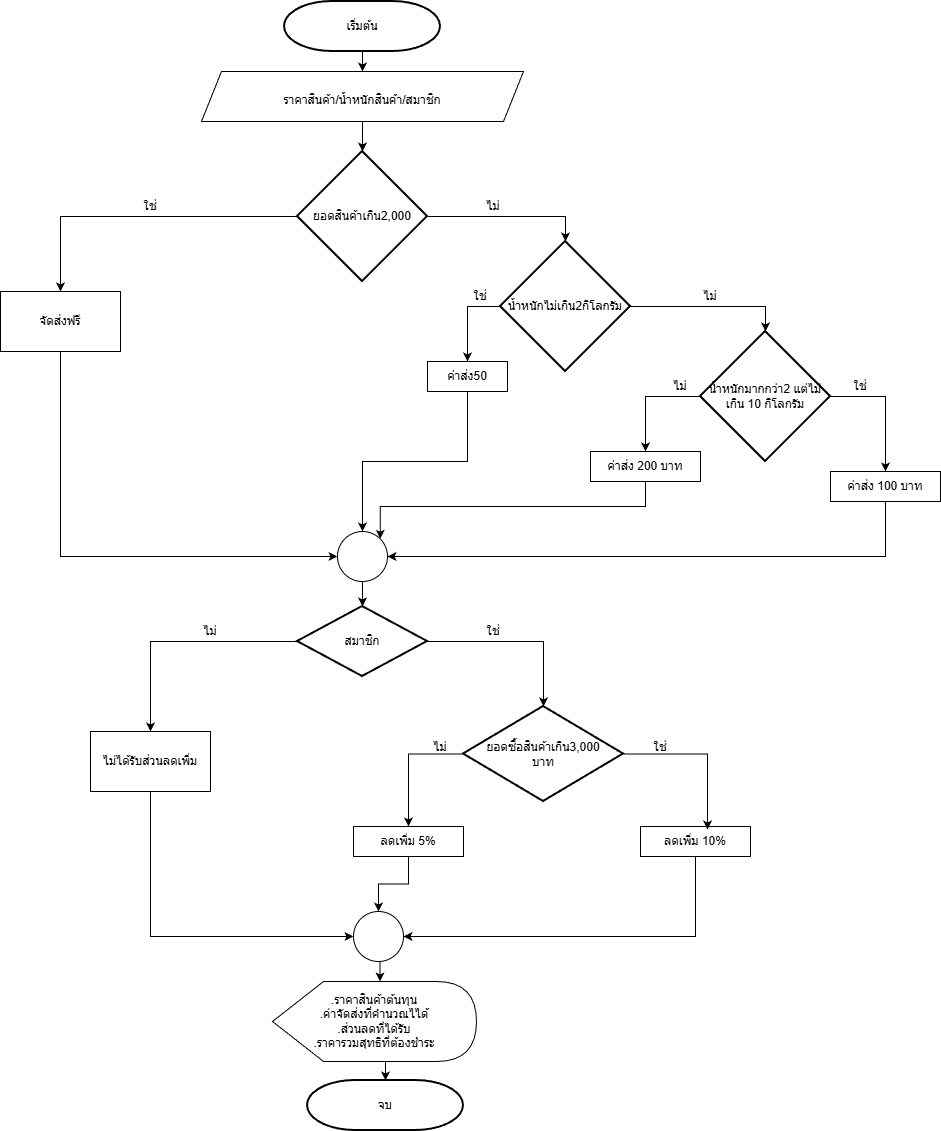

The diagram above was exported from draw.io. Its source (the exported page's mxGraphModel, read from the mxfile embedded in the PNG):
<mxGraphModel dx="1426" dy="785" grid="1" gridSize="10" guides="1" tooltips="1" connect="1" arrows="1" fold="1" page="1" pageScale="1" pageWidth="827" pageHeight="1169" math="0" shadow="0">
  <root>
    <mxCell id="0" />
    <mxCell id="1" parent="0" />
    <mxCell id="KpQLoVRCJmkvTAfyHd_g-5" edge="1" parent="1" source="KpQLoVRCJmkvTAfyHd_g-3" style="edgeStyle=orthogonalEdgeStyle;rounded=0;orthogonalLoop=1;jettySize=auto;html=1;exitX=0.5;exitY=1;exitDx=0;exitDy=0;exitPerimeter=0;entryX=0.5;entryY=0;entryDx=0;entryDy=0;" target="KpQLoVRCJmkvTAfyHd_g-4">
      <mxGeometry relative="1" as="geometry" />
    </mxCell>
    <mxCell id="KpQLoVRCJmkvTAfyHd_g-3" parent="1" style="strokeWidth=2;html=1;shape=mxgraph.flowchart.terminator;whiteSpace=wrap;fontSize=12;" value="เริ่มต้น" vertex="1">
      <mxGeometry height="50" width="156" x="324" y="40" as="geometry" />
    </mxCell>
    <mxCell id="KpQLoVRCJmkvTAfyHd_g-4" parent="1" style="shape=parallelogram;perimeter=parallelogramPerimeter;whiteSpace=wrap;html=1;fixedSize=1;fontSize=21;" value="&lt;font style=&quot;font-size: 12px;&quot;&gt;ราคาสินค้า/น้ำหนักสินค้า/สมาชิก&lt;/font&gt;" vertex="1">
      <mxGeometry height="50" width="322" x="241" y="110" as="geometry" />
    </mxCell>
    <mxCell id="KpQLoVRCJmkvTAfyHd_g-13" edge="1" parent="1" source="KpQLoVRCJmkvTAfyHd_g-6" style="edgeStyle=orthogonalEdgeStyle;rounded=0;orthogonalLoop=1;jettySize=auto;html=1;exitX=0;exitY=0.5;exitDx=0;exitDy=0;exitPerimeter=0;entryX=0.5;entryY=0;entryDx=0;entryDy=0;" target="KpQLoVRCJmkvTAfyHd_g-8">
      <mxGeometry relative="1" as="geometry" />
    </mxCell>
    <mxCell id="KpQLoVRCJmkvTAfyHd_g-6" parent="1" style="strokeWidth=2;html=1;shape=mxgraph.flowchart.decision;whiteSpace=wrap;" value="ยอดสินค้าเกิน2,000" vertex="1">
      <mxGeometry height="130" width="130" x="337" y="190" as="geometry" />
    </mxCell>
    <mxCell id="KpQLoVRCJmkvTAfyHd_g-7" edge="1" parent="1" source="KpQLoVRCJmkvTAfyHd_g-4" style="edgeStyle=orthogonalEdgeStyle;rounded=0;orthogonalLoop=1;jettySize=auto;html=1;exitX=0.5;exitY=1;exitDx=0;exitDy=0;entryX=0.5;entryY=0;entryDx=0;entryDy=0;entryPerimeter=0;" target="KpQLoVRCJmkvTAfyHd_g-6">
      <mxGeometry relative="1" as="geometry" />
    </mxCell>
    <mxCell id="KpQLoVRCJmkvTAfyHd_g-8" parent="1" style="rounded=0;whiteSpace=wrap;html=1;" value="จัดส่งฟรี" vertex="1">
      <mxGeometry height="60" width="120" x="40" y="330" as="geometry" />
    </mxCell>
    <mxCell id="KpQLoVRCJmkvTAfyHd_g-17" edge="1" parent="1" source="KpQLoVRCJmkvTAfyHd_g-11" style="edgeStyle=orthogonalEdgeStyle;rounded=0;orthogonalLoop=1;jettySize=auto;html=1;exitX=0;exitY=0.5;exitDx=0;exitDy=0;exitPerimeter=0;" target="KpQLoVRCJmkvTAfyHd_g-16">
      <mxGeometry relative="1" as="geometry" />
    </mxCell>
    <mxCell id="KpQLoVRCJmkvTAfyHd_g-11" parent="1" style="strokeWidth=2;html=1;shape=mxgraph.flowchart.decision;whiteSpace=wrap;" value="น้ำหนักไม่เกิน2กิโลกรัม" vertex="1">
      <mxGeometry height="130" width="130" x="540" y="280" as="geometry" />
    </mxCell>
    <mxCell id="KpQLoVRCJmkvTAfyHd_g-12" edge="1" parent="1" source="KpQLoVRCJmkvTAfyHd_g-6" style="edgeStyle=orthogonalEdgeStyle;rounded=0;orthogonalLoop=1;jettySize=auto;html=1;exitX=1;exitY=0.5;exitDx=0;exitDy=0;exitPerimeter=0;entryX=0.5;entryY=0;entryDx=0;entryDy=0;entryPerimeter=0;" target="KpQLoVRCJmkvTAfyHd_g-11">
      <mxGeometry relative="1" as="geometry" />
    </mxCell>
    <mxCell id="KpQLoVRCJmkvTAfyHd_g-14" parent="1" style="text;html=1;whiteSpace=wrap;strokeColor=none;fillColor=none;align=center;verticalAlign=middle;rounded=0;" value="ใช่" vertex="1">
      <mxGeometry height="30" width="60" x="160" y="230" as="geometry" />
    </mxCell>
    <mxCell id="KpQLoVRCJmkvTAfyHd_g-15" parent="1" style="text;html=1;whiteSpace=wrap;strokeColor=none;fillColor=none;align=center;verticalAlign=middle;rounded=0;" value="ไม่" vertex="1">
      <mxGeometry height="30" width="60" x="503" y="230" as="geometry" />
    </mxCell>
    <mxCell id="KpQLoVRCJmkvTAfyHd_g-16" parent="1" style="rounded=0;whiteSpace=wrap;html=1;" value="ค่าส่ง50" vertex="1">
      <mxGeometry height="30" width="80" x="467" y="400" as="geometry" />
    </mxCell>
    <mxCell id="KpQLoVRCJmkvTAfyHd_g-18" parent="1" style="text;html=1;whiteSpace=wrap;strokeColor=none;fillColor=none;align=center;verticalAlign=middle;rounded=0;" value="ใช่" vertex="1">
      <mxGeometry height="30" width="60" x="490" y="320" as="geometry" />
    </mxCell>
    <mxCell id="KpQLoVRCJmkvTAfyHd_g-24" edge="1" parent="1" source="KpQLoVRCJmkvTAfyHd_g-20" style="edgeStyle=orthogonalEdgeStyle;rounded=0;orthogonalLoop=1;jettySize=auto;html=1;exitX=0;exitY=0.5;exitDx=0;exitDy=0;exitPerimeter=0;entryX=0.5;entryY=0;entryDx=0;entryDy=0;" target="KpQLoVRCJmkvTAfyHd_g-23">
      <mxGeometry relative="1" as="geometry" />
    </mxCell>
    <mxCell id="KpQLoVRCJmkvTAfyHd_g-26" edge="1" parent="1" source="KpQLoVRCJmkvTAfyHd_g-20" style="edgeStyle=orthogonalEdgeStyle;rounded=0;orthogonalLoop=1;jettySize=auto;html=1;exitX=1;exitY=0.5;exitDx=0;exitDy=0;exitPerimeter=0;entryX=0.5;entryY=0;entryDx=0;entryDy=0;" target="KpQLoVRCJmkvTAfyHd_g-25">
      <mxGeometry relative="1" as="geometry" />
    </mxCell>
    <mxCell id="KpQLoVRCJmkvTAfyHd_g-20" parent="1" style="strokeWidth=2;html=1;shape=mxgraph.flowchart.decision;whiteSpace=wrap;" value="น้ำหนักมากกว่า2 แต่ไม่&lt;div&gt;เกิน 10 กิโลกรัม&lt;/div&gt;" vertex="1">
      <mxGeometry height="130" width="130" x="740" y="370" as="geometry" />
    </mxCell>
    <mxCell id="KpQLoVRCJmkvTAfyHd_g-21" edge="1" parent="1" source="KpQLoVRCJmkvTAfyHd_g-11" style="edgeStyle=orthogonalEdgeStyle;rounded=0;orthogonalLoop=1;jettySize=auto;html=1;exitX=1;exitY=0.5;exitDx=0;exitDy=0;exitPerimeter=0;entryX=0.5;entryY=0;entryDx=0;entryDy=0;entryPerimeter=0;" target="KpQLoVRCJmkvTAfyHd_g-20">
      <mxGeometry relative="1" as="geometry" />
    </mxCell>
    <mxCell id="KpQLoVRCJmkvTAfyHd_g-22" parent="1" style="text;html=1;whiteSpace=wrap;strokeColor=none;fillColor=none;align=center;verticalAlign=middle;rounded=0;" value="ไม่" vertex="1">
      <mxGeometry height="30" width="60" x="720" y="320" as="geometry" />
    </mxCell>
    <mxCell id="KpQLoVRCJmkvTAfyHd_g-23" parent="1" style="rounded=0;whiteSpace=wrap;html=1;" value="ค่าส่ง 200 บาท" vertex="1">
      <mxGeometry height="30" width="110" x="630" y="490" as="geometry" />
    </mxCell>
    <mxCell id="KpQLoVRCJmkvTAfyHd_g-34" edge="1" parent="1" source="KpQLoVRCJmkvTAfyHd_g-25" style="edgeStyle=orthogonalEdgeStyle;rounded=0;orthogonalLoop=1;jettySize=auto;html=1;exitX=0.5;exitY=1;exitDx=0;exitDy=0;entryX=1;entryY=0.5;entryDx=0;entryDy=0;entryPerimeter=0;" target="KpQLoVRCJmkvTAfyHd_g-29">
      <mxGeometry relative="1" as="geometry">
        <mxPoint x="620" y="600" as="targetPoint" />
      </mxGeometry>
    </mxCell>
    <mxCell id="KpQLoVRCJmkvTAfyHd_g-25" parent="1" style="rounded=0;whiteSpace=wrap;html=1;" value="ค่าส่ง 100 บาท" vertex="1">
      <mxGeometry height="30" width="110" x="870" y="510" as="geometry" />
    </mxCell>
    <mxCell id="KpQLoVRCJmkvTAfyHd_g-27" parent="1" style="text;html=1;whiteSpace=wrap;strokeColor=none;fillColor=none;align=center;verticalAlign=middle;rounded=0;" value="ไม่" vertex="1">
      <mxGeometry height="30" width="60" x="690" y="410" as="geometry" />
    </mxCell>
    <mxCell id="KpQLoVRCJmkvTAfyHd_g-28" parent="1" style="text;html=1;whiteSpace=wrap;strokeColor=none;fillColor=none;align=center;verticalAlign=middle;rounded=0;" value="ใช่" vertex="1">
      <mxGeometry height="30" width="60" x="870" y="410" as="geometry" />
    </mxCell>
    <mxCell id="KpQLoVRCJmkvTAfyHd_g-36" edge="1" parent="1" source="KpQLoVRCJmkvTAfyHd_g-29" style="edgeStyle=orthogonalEdgeStyle;rounded=0;orthogonalLoop=1;jettySize=auto;html=1;exitX=0.5;exitY=1;exitDx=0;exitDy=0;exitPerimeter=0;" target="KpQLoVRCJmkvTAfyHd_g-35">
      <mxGeometry relative="1" as="geometry" />
    </mxCell>
    <mxCell id="KpQLoVRCJmkvTAfyHd_g-29" parent="1" style="verticalLabelPosition=bottom;verticalAlign=top;html=1;shape=mxgraph.flowchart.on-page_reference;" value="" vertex="1">
      <mxGeometry height="50" width="50" x="377" y="570" as="geometry" />
    </mxCell>
    <mxCell id="KpQLoVRCJmkvTAfyHd_g-31" edge="1" parent="1" source="KpQLoVRCJmkvTAfyHd_g-8" style="edgeStyle=orthogonalEdgeStyle;rounded=0;orthogonalLoop=1;jettySize=auto;html=1;exitX=0.5;exitY=1;exitDx=0;exitDy=0;entryX=0;entryY=0.5;entryDx=0;entryDy=0;entryPerimeter=0;" target="KpQLoVRCJmkvTAfyHd_g-29">
      <mxGeometry relative="1" as="geometry" />
    </mxCell>
    <mxCell id="KpQLoVRCJmkvTAfyHd_g-32" edge="1" parent="1" source="KpQLoVRCJmkvTAfyHd_g-16" style="edgeStyle=orthogonalEdgeStyle;rounded=0;orthogonalLoop=1;jettySize=auto;html=1;exitX=0.5;exitY=1;exitDx=0;exitDy=0;entryX=0.5;entryY=0;entryDx=0;entryDy=0;entryPerimeter=0;" target="KpQLoVRCJmkvTAfyHd_g-29">
      <mxGeometry relative="1" as="geometry" />
    </mxCell>
    <mxCell id="KpQLoVRCJmkvTAfyHd_g-33" edge="1" parent="1" source="KpQLoVRCJmkvTAfyHd_g-23" style="edgeStyle=orthogonalEdgeStyle;rounded=0;orthogonalLoop=1;jettySize=auto;html=1;exitX=0.5;exitY=1;exitDx=0;exitDy=0;entryX=0.855;entryY=0.145;entryDx=0;entryDy=0;entryPerimeter=0;" target="KpQLoVRCJmkvTAfyHd_g-29">
      <mxGeometry relative="1" as="geometry" />
    </mxCell>
    <mxCell id="KpQLoVRCJmkvTAfyHd_g-38" edge="1" parent="1" source="KpQLoVRCJmkvTAfyHd_g-35" style="edgeStyle=orthogonalEdgeStyle;rounded=0;orthogonalLoop=1;jettySize=auto;html=1;exitX=0;exitY=0.5;exitDx=0;exitDy=0;exitPerimeter=0;entryX=0.5;entryY=0;entryDx=0;entryDy=0;" target="KpQLoVRCJmkvTAfyHd_g-37">
      <mxGeometry relative="1" as="geometry">
        <mxPoint x="190" y="745" as="targetPoint" />
      </mxGeometry>
    </mxCell>
    <mxCell id="KpQLoVRCJmkvTAfyHd_g-35" parent="1" style="strokeWidth=2;html=1;shape=mxgraph.flowchart.decision;whiteSpace=wrap;" value="สมาชิก" vertex="1">
      <mxGeometry height="70" width="130" x="337" y="645" as="geometry" />
    </mxCell>
    <mxCell id="KpQLoVRCJmkvTAfyHd_g-37" parent="1" style="rounded=0;whiteSpace=wrap;html=1;" value="ไม่ได้รับส่วนลดเพิ่ม" vertex="1">
      <mxGeometry height="60" width="120" x="130" y="770" as="geometry" />
    </mxCell>
    <mxCell id="KpQLoVRCJmkvTAfyHd_g-39" parent="1" style="text;html=1;whiteSpace=wrap;strokeColor=none;fillColor=none;align=center;verticalAlign=middle;rounded=0;" value="ไม่" vertex="1">
      <mxGeometry height="30" width="60" x="220" y="655" as="geometry" />
    </mxCell>
    <mxCell id="KpQLoVRCJmkvTAfyHd_g-46" edge="1" parent="1" source="KpQLoVRCJmkvTAfyHd_g-41" style="edgeStyle=orthogonalEdgeStyle;rounded=0;orthogonalLoop=1;jettySize=auto;html=1;exitX=0;exitY=0.5;exitDx=0;exitDy=0;exitPerimeter=0;" target="KpQLoVRCJmkvTAfyHd_g-44">
      <mxGeometry relative="1" as="geometry" />
    </mxCell>
    <mxCell id="KpQLoVRCJmkvTAfyHd_g-41" parent="1" style="strokeWidth=2;html=1;shape=mxgraph.flowchart.decision;whiteSpace=wrap;" value="ยอดซื้อสินค้าเกิน3,000&lt;div&gt;บาท&lt;/div&gt;" vertex="1">
      <mxGeometry height="95" width="160" x="503" y="745" as="geometry" />
    </mxCell>
    <mxCell id="KpQLoVRCJmkvTAfyHd_g-42" edge="1" parent="1" source="KpQLoVRCJmkvTAfyHd_g-35" style="edgeStyle=orthogonalEdgeStyle;rounded=0;orthogonalLoop=1;jettySize=auto;html=1;exitX=1;exitY=0.5;exitDx=0;exitDy=0;exitPerimeter=0;entryX=0.5;entryY=0;entryDx=0;entryDy=0;entryPerimeter=0;" target="KpQLoVRCJmkvTAfyHd_g-41">
      <mxGeometry relative="1" as="geometry" />
    </mxCell>
    <mxCell id="KpQLoVRCJmkvTAfyHd_g-43" parent="1" style="text;html=1;whiteSpace=wrap;strokeColor=none;fillColor=none;align=center;verticalAlign=middle;rounded=0;" value="ใช่" vertex="1">
      <mxGeometry height="30" width="60" x="503" y="655" as="geometry" />
    </mxCell>
    <mxCell id="KpQLoVRCJmkvTAfyHd_g-44" parent="1" style="rounded=0;whiteSpace=wrap;html=1;" value="ลดเพิ่ม 5%" vertex="1">
      <mxGeometry height="30" width="110" x="393" y="865" as="geometry" />
    </mxCell>
    <mxCell id="KpQLoVRCJmkvTAfyHd_g-45" parent="1" style="rounded=0;whiteSpace=wrap;html=1;" value="ลดเพิ่ม 10%" vertex="1">
      <mxGeometry height="30" width="110" x="680" y="865" as="geometry" />
    </mxCell>
    <mxCell id="KpQLoVRCJmkvTAfyHd_g-47" edge="1" parent="1" source="KpQLoVRCJmkvTAfyHd_g-41" style="edgeStyle=orthogonalEdgeStyle;rounded=0;orthogonalLoop=1;jettySize=auto;html=1;exitX=1;exitY=0.5;exitDx=0;exitDy=0;exitPerimeter=0;entryX=0.609;entryY=0.1;entryDx=0;entryDy=0;entryPerimeter=0;" target="KpQLoVRCJmkvTAfyHd_g-45">
      <mxGeometry relative="1" as="geometry" />
    </mxCell>
    <mxCell id="KpQLoVRCJmkvTAfyHd_g-48" parent="1" style="verticalLabelPosition=bottom;verticalAlign=top;html=1;shape=mxgraph.flowchart.on-page_reference;" value="" vertex="1">
      <mxGeometry height="50" width="50" x="393" y="950" as="geometry" />
    </mxCell>
    <mxCell id="KpQLoVRCJmkvTAfyHd_g-49" parent="1" style="text;html=1;whiteSpace=wrap;strokeColor=none;fillColor=none;align=center;verticalAlign=middle;rounded=0;" value="ไม่" vertex="1">
      <mxGeometry height="30" width="60" x="450" y="771" as="geometry" />
    </mxCell>
    <mxCell id="KpQLoVRCJmkvTAfyHd_g-50" parent="1" style="text;html=1;whiteSpace=wrap;strokeColor=none;fillColor=none;align=center;verticalAlign=middle;rounded=0;" value="ใช่" vertex="1">
      <mxGeometry height="30" width="60" x="670" y="771" as="geometry" />
    </mxCell>
    <mxCell id="KpQLoVRCJmkvTAfyHd_g-51" edge="1" parent="1" source="KpQLoVRCJmkvTAfyHd_g-37" style="edgeStyle=orthogonalEdgeStyle;rounded=0;orthogonalLoop=1;jettySize=auto;html=1;exitX=0.5;exitY=1;exitDx=0;exitDy=0;entryX=0;entryY=0.5;entryDx=0;entryDy=0;entryPerimeter=0;" target="KpQLoVRCJmkvTAfyHd_g-48">
      <mxGeometry relative="1" as="geometry" />
    </mxCell>
    <mxCell id="KpQLoVRCJmkvTAfyHd_g-53" edge="1" parent="1" source="KpQLoVRCJmkvTAfyHd_g-45" style="edgeStyle=orthogonalEdgeStyle;rounded=0;orthogonalLoop=1;jettySize=auto;html=1;exitX=0.5;exitY=1;exitDx=0;exitDy=0;entryX=1;entryY=0.5;entryDx=0;entryDy=0;entryPerimeter=0;" target="KpQLoVRCJmkvTAfyHd_g-48">
      <mxGeometry relative="1" as="geometry" />
    </mxCell>
    <mxCell id="KpQLoVRCJmkvTAfyHd_g-54" edge="1" parent="1" source="KpQLoVRCJmkvTAfyHd_g-44" style="edgeStyle=orthogonalEdgeStyle;rounded=0;orthogonalLoop=1;jettySize=auto;html=1;exitX=0.5;exitY=1;exitDx=0;exitDy=0;entryX=0.5;entryY=0;entryDx=0;entryDy=0;entryPerimeter=0;" target="KpQLoVRCJmkvTAfyHd_g-48">
      <mxGeometry relative="1" as="geometry" />
    </mxCell>
    <mxCell id="KpQLoVRCJmkvTAfyHd_g-56" parent="1" style="shape=display;whiteSpace=wrap;html=1;" value=".ราคาสินค้าต้นทุน&lt;div&gt;.ค่าจัดส่งที่คำนวณไได้&lt;/div&gt;&lt;div&gt;.ส่วนลดที่ได้รับ&lt;/div&gt;&lt;div&gt;.ราคารวมสุทธิที่ต้องชำระ&lt;/div&gt;" vertex="1">
      <mxGeometry height="80" width="204" x="312" y="1020" as="geometry" />
    </mxCell>
    <mxCell id="KpQLoVRCJmkvTAfyHd_g-57" edge="1" parent="1" source="KpQLoVRCJmkvTAfyHd_g-48" style="edgeStyle=orthogonalEdgeStyle;rounded=0;orthogonalLoop=1;jettySize=auto;html=1;exitX=0.5;exitY=1;exitDx=0;exitDy=0;exitPerimeter=0;entryX=0;entryY=0;entryDx=107.5;entryDy=0;entryPerimeter=0;" target="KpQLoVRCJmkvTAfyHd_g-56">
      <mxGeometry relative="1" as="geometry" />
    </mxCell>
    <mxCell id="KpQLoVRCJmkvTAfyHd_g-58" parent="1" style="strokeWidth=2;html=1;shape=mxgraph.flowchart.terminator;whiteSpace=wrap;fontSize=12;" value="จบ" vertex="1">
      <mxGeometry height="50" width="156" x="347" y="1119" as="geometry" />
    </mxCell>
    <mxCell id="KpQLoVRCJmkvTAfyHd_g-59" edge="1" parent="1" source="KpQLoVRCJmkvTAfyHd_g-56" style="edgeStyle=orthogonalEdgeStyle;rounded=0;orthogonalLoop=1;jettySize=auto;html=1;exitX=0;exitY=0;exitDx=107.5;exitDy=80;exitPerimeter=0;entryX=0.5;entryY=0;entryDx=0;entryDy=0;entryPerimeter=0;" target="KpQLoVRCJmkvTAfyHd_g-58">
      <mxGeometry relative="1" as="geometry" />
    </mxCell>
  </root>
</mxGraphModel>